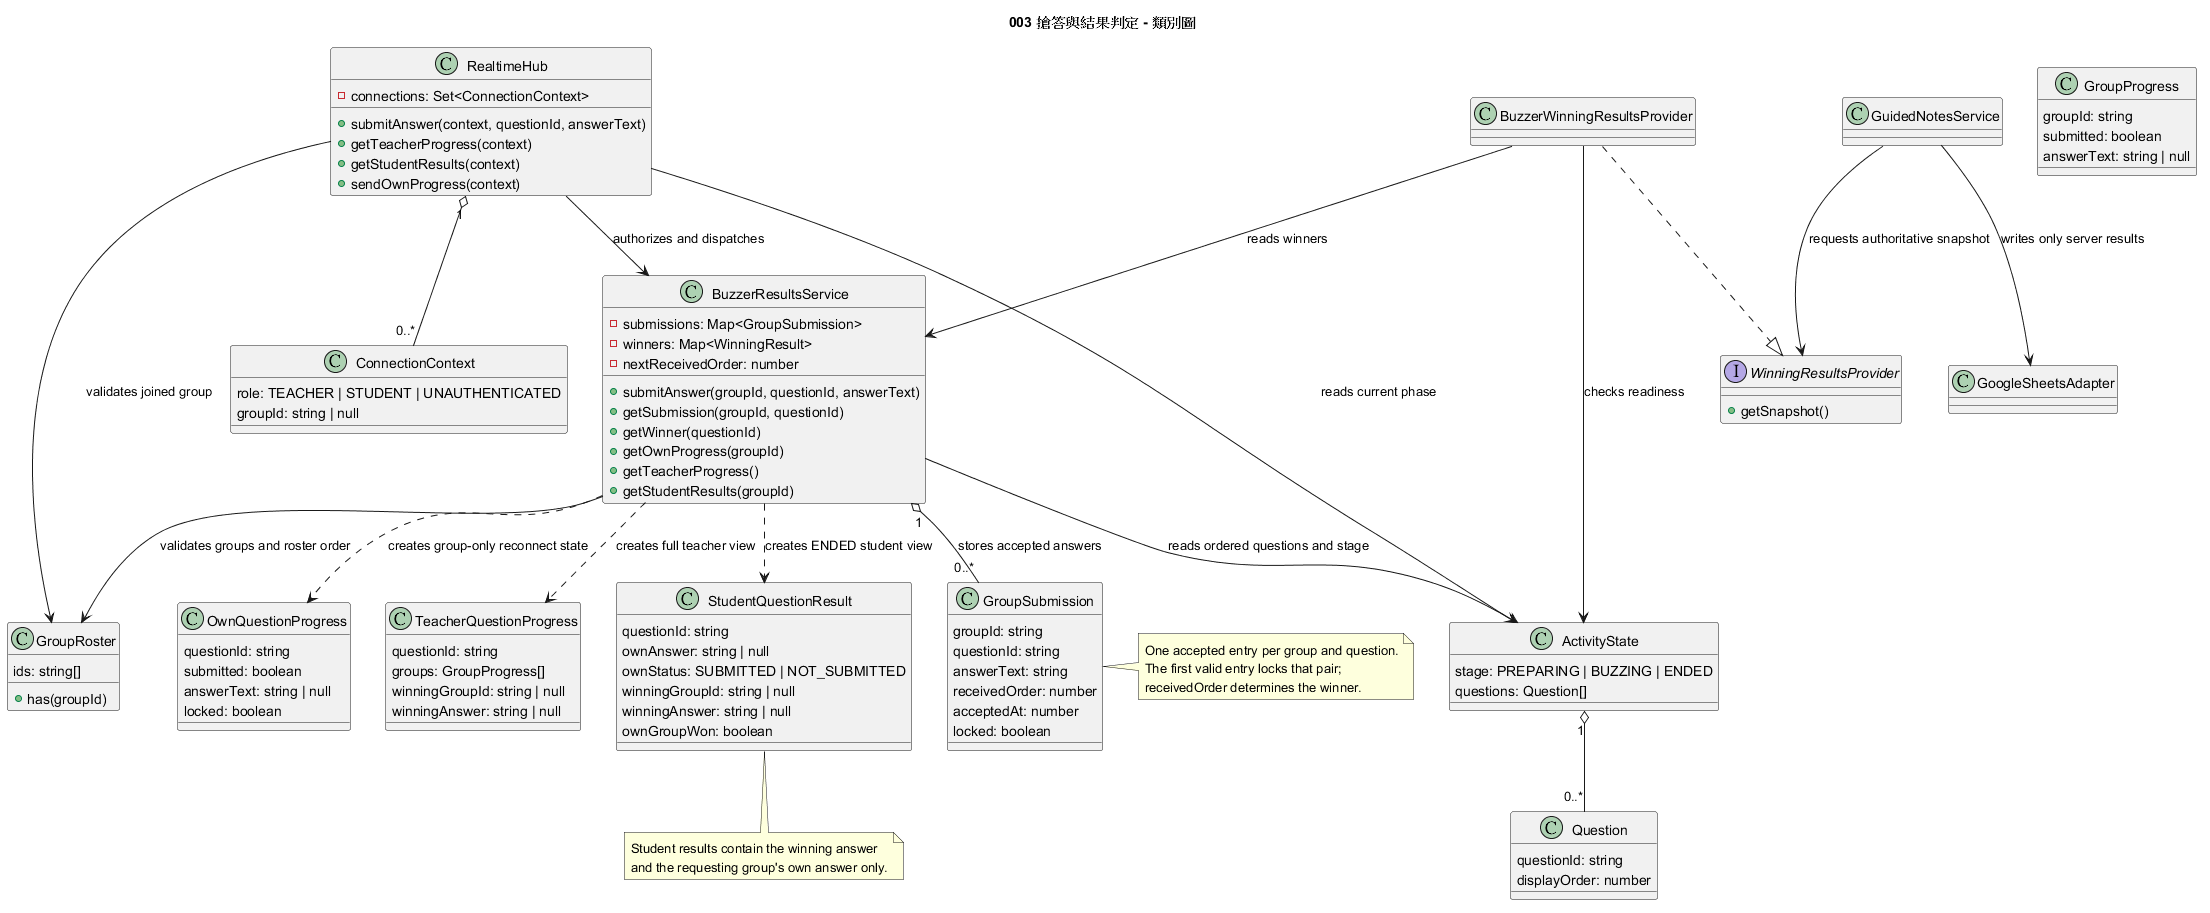

The diagram above was rendered by PlantUML. Its source (embedded in the PNG):
@startuml
title 003 搶答與結果判定 - 類別圖

class RealtimeHub {
  -connections: Set<ConnectionContext>
  +submitAnswer(context, questionId, answerText)
  +getTeacherProgress(context)
  +getStudentResults(context)
  +sendOwnProgress(context)
}

class ConnectionContext {
  role: TEACHER | STUDENT | UNAUTHENTICATED
  groupId: string | null
}

class ActivityState {
  stage: PREPARING | BUZZING | ENDED
  questions: Question[]
}

class GroupRoster {
  ids: string[]
  +has(groupId)
}

class Question {
  questionId: string
  displayOrder: number
}

class BuzzerResultsService {
  +submitAnswer(groupId, questionId, answerText)
  +getSubmission(groupId, questionId)
  +getWinner(questionId)
  +getOwnProgress(groupId)
  +getTeacherProgress()
  +getStudentResults(groupId)
  -submissions: Map<GroupSubmission>
  -winners: Map<WinningResult>
  -nextReceivedOrder: number
}

class GroupSubmission {
  groupId: string
  questionId: string
  answerText: string
  receivedOrder: number
  acceptedAt: number
  locked: boolean
}

class OwnQuestionProgress {
  questionId: string
  submitted: boolean
  answerText: string | null
  locked: boolean
}

class TeacherQuestionProgress {
  questionId: string
  groups: GroupProgress[]
  winningGroupId: string | null
  winningAnswer: string | null
}

class GroupProgress {
  groupId: string
  submitted: boolean
  answerText: string | null
}

class StudentQuestionResult {
  questionId: string
  ownAnswer: string | null
  ownStatus: SUBMITTED | NOT_SUBMITTED
  winningGroupId: string | null
  winningAnswer: string | null
  ownGroupWon: boolean
}

interface WinningResultsProvider {
  +getSnapshot()
}

class BuzzerWinningResultsProvider
class GuidedNotesService
class GoogleSheetsAdapter

RealtimeHub "1" o-- "0..*" ConnectionContext
RealtimeHub --> BuzzerResultsService : authorizes and dispatches
RealtimeHub --> ActivityState : reads current phase
RealtimeHub --> GroupRoster : validates joined group
BuzzerResultsService --> ActivityState : reads ordered questions and stage
BuzzerResultsService --> GroupRoster : validates groups and roster order
BuzzerResultsService "1" o-- "0..*" GroupSubmission : stores accepted answers
ActivityState "1" o-- "0..*" Question
BuzzerResultsService ..> OwnQuestionProgress : creates group-only reconnect state
BuzzerResultsService ..> TeacherQuestionProgress : creates full teacher view
BuzzerResultsService ..> StudentQuestionResult : creates ENDED student view
BuzzerWinningResultsProvider ..|> WinningResultsProvider
BuzzerWinningResultsProvider --> BuzzerResultsService : reads winners
BuzzerWinningResultsProvider --> ActivityState : checks readiness
GuidedNotesService --> WinningResultsProvider : requests authoritative snapshot
GuidedNotesService --> GoogleSheetsAdapter : writes only server results

note right of GroupSubmission
One accepted entry per group and question.
The first valid entry locks that pair;
receivedOrder determines the winner.
end note

note bottom of StudentQuestionResult
Student results contain the winning answer
and the requesting group's own answer only.
end note
@enduml